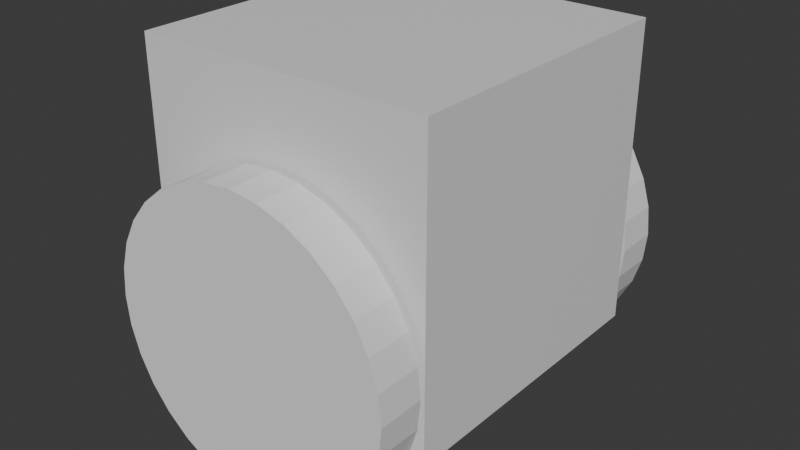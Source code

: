 # Source: Differential.blend  (saved by Blender 4.2.67; exported with 4.5.12 LTS)
import bpy
from mathutils import Matrix  # noqa: F401  (used for matrix-valued properties, if any)

bpy.ops.wm.read_factory_settings(use_empty=True)
scene = bpy.context.scene
scene.name = 'Scene'

# ---- collections
col_collection = bpy.data.collections.new('Collection'); scene.collection.children.link(col_collection)
col_link = bpy.data.collections.new('link'); scene.collection.children.link(col_link)
col_collision = bpy.data.collections.new('collision'); scene.collection.children.link(col_collision)

# ---- materials (node trees are filled in below, after node groups)
mat_material = bpy.data.materials.new('Material')
mat_material.alpha_threshold = 0.0
mat_material.roughness = 0.5
mat_material.line_color = (0.0, 0.0, 0.0, 1.0)

# ---- material node trees
mat_material.use_nodes = True; mat_material.node_tree.nodes.clear()
_N = mat_material.node_tree.nodes; _L = mat_material.node_tree.links
n0 = _N.new('ShaderNodeOutputMaterial'); n0.name = 'Material Output'; n0.location = (300, 300)
n1 = _N.new('ShaderNodeBsdfPrincipled'); n1.name = 'Principled BSDF'; n1.location = (10, 300)
n1.inputs[3].default_value = 1.45
_L.new(n1.outputs[0], n0.inputs[0])
n0.is_active_output = True

# ---- world
world_world = bpy.data.worlds.new('World'); scene.world = world_world
world_world.use_nodes = True; world_world.node_tree.nodes.clear()
_N = world_world.node_tree.nodes; _L = world_world.node_tree.links
n0 = _N.new('ShaderNodeOutputWorld'); n0.name = 'World Output'; n0.location = (300, 300)
n1 = _N.new('ShaderNodeBackground'); n1.name = 'Background'; n1.location = (10, 300)
n1.inputs[0].default_value = (0.05088, 0.05088, 0.05088, 1.0)
_L.new(n1.outputs[0], n0.inputs[0])
n0.is_active_output = True
world_world.color = (0.05088, 0.05088, 0.05088)
world_world.sun_shadow_jitter_overblur = 0.0

# ---- meshes
me_cylinder = bpy.data.meshes.new('Cylinder')
me_cylinder.from_pydata([(-8.306e-09, -1.0, 0.1526), (-8.306e-09, -1.0, -0.1526), (0.1951, -0.9808, 0.1526), (0.1951, -0.9808, -0.1526), (0.3827, -0.9239, 0.1526), (0.3827, -0.9239, -0.1526), (0.5556, -0.8315, 0.1526), (0.5556, -0.8315, -0.1526), (0.7071, -0.7071, 0.1526), (0.7071, -0.7071, -0.1526), (0.8315, -0.5556, 0.1526), (0.8315, -0.5556, -0.1526), (0.9239, -0.3827, 0.1526), (0.9239, -0.3827, -0.1526), (0.9808, -0.1951, 0.1526), (0.9808, -0.1951, -0.1526), (1.0, 1.905e-08, 0.1526), (1.0, -2.704e-08, -0.1526), (0.9808, 0.1951, 0.1526), (0.9808, 0.1951, -0.1526), (0.9239, 0.3827, 0.1526), (0.9239, 0.3827, -0.1526), (0.8315, 0.5556, 0.1526), (0.8315, 0.5556, -0.1526), (0.7071, 0.7071, 0.1526), (0.7071, 0.7071, -0.1526), (0.5556, 0.8315, 0.1526), (0.5556, 0.8315, -0.1526), (0.3827, 0.9239, 0.1526), (0.3827, 0.9239, -0.1526), (0.1951, 0.9808, 0.1526), (0.1951, 0.9808, -0.1526), (-8.306e-09, 1.0, 0.1526), (-8.306e-09, 1.0, -0.1526), (-0.1951, 0.9808, 0.1526), (-0.1951, 0.9808, -0.1526), (-0.3827, 0.9239, 0.1526), (-0.3827, 0.9239, -0.1526), (-0.5556, 0.8315, 0.1526), (-0.5556, 0.8315, -0.1526), (-0.7071, 0.7071, 0.1526), (-0.7071, 0.7071, -0.1526), (-0.8315, 0.5556, 0.1526), (-0.8315, 0.5556, -0.1526), (-0.9239, 0.3827, 0.1526), (-0.9239, 0.3827, -0.1526), (-0.9808, 0.1951, 0.1526), (-0.9808, 0.1951, -0.1526), (-1.0, 1.905e-08, 0.1526), (-1.0, -2.704e-08, -0.1526), (-0.9808, -0.1951, 0.1526), (-0.9808, -0.1951, -0.1526), (-0.9239, -0.3827, 0.1526), (-0.9239, -0.3827, -0.1526), (-0.8315, -0.5556, 0.1526), (-0.8315, -0.5556, -0.1526), (-0.7071, -0.7071, 0.1526), (-0.7071, -0.7071, -0.1526), (-0.5556, -0.8315, 0.1526), (-0.5556, -0.8315, -0.1526), (-0.3827, -0.9239, 0.1526), (-0.3827, -0.9239, -0.1526), (-0.1951, -0.9808, 0.1526), (-0.1951, -0.9808, -0.1526)], [], [(0, 1, 3, 2), (2, 3, 5, 4), (4, 5, 7, 6), (6, 7, 9, 8), (8, 9, 11, 10), (10, 11, 13, 12), (12, 13, 15, 14), (14, 15, 17, 16), (16, 17, 19, 18), (18, 19, 21, 20), (20, 21, 23, 22), (22, 23, 25, 24), (24, 25, 27, 26), (26, 27, 29, 28), (28, 29, 31, 30), (30, 31, 33, 32), (32, 33, 35, 34), (34, 35, 37, 36), (36, 37, 39, 38), (38, 39, 41, 40), (40, 41, 43, 42), (42, 43, 45, 44), (44, 45, 47, 46), (46, 47, 49, 48), (48, 49, 51, 50), (50, 51, 53, 52), (52, 53, 55, 54), (54, 55, 57, 56), (56, 57, 59, 58), (58, 59, 61, 60), (3, 1, 63, 61, 59, 57, 55, 53, 51, 49, 47, 45, 43, 41, 39, 37, 35, 33, 31, 29, 27, 25, 23, 21, 19, 17, 15, 13, 11, 9, 7, 5), (60, 61, 63, 62), (62, 63, 1, 0), (0, 2, 4, 6, 8, 10, 12, 14, 16, 18, 20, 22, 24, 26, 28, 30, 32, 34, 36, 38, 40, 42, 44, 46, 48, 50, 52, 54, 56, 58, 60, 62)])
_uv = me_cylinder.uv_layers.new(name='UVMap')
_uv.uv.foreach_set('vector', [1.0, 0.5, 1.0, 1.0, 0.9688, 1.0, 0.9688, 0.5, 0.9688, 0.5, 0.9688, 1.0, 0.9375, 1.0, 0.9375, 0.5, 0.9375, 0.5, 0.9375, 1.0, 0.9062, 1.0, 0.9062, 0.5, 0.9062, 0.5, 0.9062, 1.0, 0.875, 1.0, 0.875, 0.5, 0.875, 0.5, 0.875, 1.0, 0.8438, 1.0, 0.8438, 0.5, 0.8438, 0.5, 0.8438, 1.0, 0.8125, 1.0, 0.8125, 0.5, 0.8125, 0.5, 0.8125, 1.0, 0.7812, 1.0, 0.7812, 0.5, 0.7812, 0.5, 0.7812, 1.0, 0.75, 1.0, 0.75, 0.5, 0.75, 0.5, 0.75, 1.0, 0.7188, 1.0, 0.7188, 0.5, 0.7188, 0.5, 0.7188, 1.0, 0.6875, 1.0, 0.6875, 0.5, 0.6875, 0.5, 0.6875, 1.0, 0.6562, 1.0, 0.6562, 0.5, 0.6562, 0.5, 0.6562, 1.0, 0.625, 1.0, 0.625, 0.5, 0.625, 0.5, 0.625, 1.0, 0.5938, 1.0, 0.5938, 0.5, 0.5938, 0.5, 0.5938, 1.0, 0.5625, 1.0, 0.5625, 0.5, 0.5625, 0.5, 0.5625, 1.0, 0.5312, 1.0, 0.5312, 0.5, 0.5312, 0.5, 0.5312, 1.0, 0.5, 1.0, 0.5, 0.5, 0.5, 0.5, 0.5, 1.0, 0.4688, 1.0, 0.4688, 0.5, 0.4688, 0.5, 0.4688, 1.0, 0.4375, 1.0, 0.4375, 0.5, 0.4375, 0.5, 0.4375, 1.0, 0.4062, 1.0, 0.4062, 0.5, 0.4062, 0.5, 0.4062, 1.0, 0.375, 1.0, 0.375, 0.5, 0.375, 0.5, 0.375, 1.0, 0.3438, 1.0, 0.3438, 0.5, 0.3438, 0.5, 0.3438, 1.0, 0.3125, 1.0, 0.3125, 0.5, 0.3125, 0.5, 0.3125, 1.0, 0.2812, 1.0, 0.2812, 0.5, 0.2812, 0.5, 0.2812, 1.0, 0.25, 1.0, 0.25, 0.5, 0.25, 0.5, 0.25, 1.0, 0.2188, 1.0, 0.2188, 0.5, 0.2188, 0.5, 0.2188, 1.0, 0.1875, 1.0, 0.1875, 0.5, 0.1875, 0.5, 0.1875, 1.0, 0.1562, 1.0, 0.1562, 0.5, 0.1562, 0.5, 0.1562, 1.0, 0.125, 1.0, 0.125, 0.5, 0.125, 0.5, 0.125, 1.0, 0.09375, 1.0, 0.09375, 0.5, 0.09375, 0.5, 0.09375, 1.0, 0.0625, 1.0, 0.0625, 0.5, 0.2968, 0.4854, 0.25, 0.49, 0.2032, 0.4854, 0.1582, 0.4717, 0.1167, 0.4496, 0.08029, 0.4197, 0.05045, 0.3833, 0.02827, 0.3418, 0.01461, 0.2968, 0.01, 0.25, 0.01461, 0.2032, 0.02827, 0.1582, 0.05045, 0.1167, 0.08029, 0.08029, 0.1167, 0.05045, 0.1582, 0.02827, 0.2032, 0.01461, 0.25, 0.01, 0.2968, 0.01461, 0.3418, 0.02827, 0.3833, 0.05045, 0.4197, 0.08029, 0.4496, 0.1167, 0.4717, 0.1582, 0.4854, 0.2032, 0.49, 0.25, 0.4854, 0.2968, 0.4717, 0.3418, 0.4496, 0.3833, 0.4197, 0.4197, 0.3833, 0.4496, 0.3418, 0.4717, 0.0625, 0.5, 0.0625, 1.0, 0.03125, 1.0, 0.03125, 0.5, 0.03125, 0.5, 0.03125, 1.0, 0.0, 1.0, 0.0, 0.5, 0.75, 0.49, 0.7968, 0.4854, 0.8418, 0.4717, 0.8833, 0.4496, 0.9197, 0.4197, 0.9496, 0.3833, 0.9717, 0.3418, 0.9854, 0.2968, 0.99, 0.25, 0.9854, 0.2032, 0.9717, 0.1582, 0.9496, 0.1167, 0.9197, 0.08029, 0.8833, 0.05045, 0.8418, 0.02827, 0.7968, 0.01461, 0.75, 0.01, 0.7032, 0.01461, 0.6582, 0.02827, 0.6167, 0.05045, 0.5803, 0.08029, 0.5504, 0.1167, 0.5283, 0.1582, 0.5146, 0.2032, 0.51, 0.25, 0.5146, 0.2968, 0.5283, 0.3418, 0.5504, 0.3833, 0.5803, 0.4197, 0.6167, 0.4496, 0.6582, 0.4717, 0.7032, 0.4854])
me_cylinder.update()
me_cylinder_001 = bpy.data.meshes.new('Cylinder.001')
me_cylinder_001.from_pydata([(-8.306e-09, 1.0, -0.1526), (-8.306e-09, 1.0, 0.1526), (0.1951, 0.9808, -0.1526), (0.1951, 0.9808, 0.1526), (0.3827, 0.9239, -0.1526), (0.3827, 0.9239, 0.1526), (0.5556, 0.8315, -0.1526), (0.5556, 0.8315, 0.1526), (0.7071, 0.7071, -0.1526), (0.7071, 0.7071, 0.1526), (0.8315, 0.5556, -0.1526), (0.8315, 0.5556, 0.1526), (0.9239, 0.3827, -0.1526), (0.9239, 0.3827, 0.1526), (0.9808, 0.1951, -0.1526), (0.9808, 0.1951, 0.1526), (1.0, 3.996e-09, -0.1526), (1.0, 3.996e-09, 0.1526), (0.9808, -0.1951, -0.1526), (0.9808, -0.1951, 0.1526), (0.9239, -0.3827, -0.1526), (0.9239, -0.3827, 0.1526), (0.8315, -0.5556, -0.1526), (0.8315, -0.5556, 0.1526), (0.7071, -0.7071, -0.1526), (0.7071, -0.7071, 0.1526), (0.5556, -0.8315, -0.1526), (0.5556, -0.8315, 0.1526), (0.3827, -0.9239, -0.1526), (0.3827, -0.9239, 0.1526), (0.1951, -0.9808, -0.1526), (0.1951, -0.9808, 0.1526), (-8.306e-09, -1.0, -0.1526), (-8.306e-09, -1.0, 0.1526), (-0.1951, -0.9808, -0.1526), (-0.1951, -0.9808, 0.1526), (-0.3827, -0.9239, -0.1526), (-0.3827, -0.9239, 0.1526), (-0.5556, -0.8315, -0.1526), (-0.5556, -0.8315, 0.1526), (-0.7071, -0.7071, -0.1526), (-0.7071, -0.7071, 0.1526), (-0.8315, -0.5556, -0.1526), (-0.8315, -0.5556, 0.1526), (-0.9239, -0.3827, -0.1526), (-0.9239, -0.3827, 0.1526), (-0.9808, -0.1951, -0.1526), (-0.9808, -0.1951, 0.1526), (-1.0, 3.996e-09, -0.1526), (-1.0, 3.996e-09, 0.1526), (-0.9808, 0.1951, -0.1526), (-0.9808, 0.1951, 0.1526), (-0.9239, 0.3827, -0.1526), (-0.9239, 0.3827, 0.1526), (-0.8315, 0.5556, -0.1526), (-0.8315, 0.5556, 0.1526), (-0.7071, 0.7071, -0.1526), (-0.7071, 0.7071, 0.1526), (-0.5556, 0.8315, -0.1526), (-0.5556, 0.8315, 0.1526), (-0.3827, 0.9239, -0.1526), (-0.3827, 0.9239, 0.1526), (-0.1951, 0.9808, -0.1526), (-0.1951, 0.9808, 0.1526)], [], [(0, 1, 3, 2), (2, 3, 5, 4), (4, 5, 7, 6), (6, 7, 9, 8), (8, 9, 11, 10), (10, 11, 13, 12), (12, 13, 15, 14), (14, 15, 17, 16), (16, 17, 19, 18), (18, 19, 21, 20), (20, 21, 23, 22), (22, 23, 25, 24), (24, 25, 27, 26), (26, 27, 29, 28), (28, 29, 31, 30), (30, 31, 33, 32), (32, 33, 35, 34), (34, 35, 37, 36), (36, 37, 39, 38), (38, 39, 41, 40), (40, 41, 43, 42), (42, 43, 45, 44), (44, 45, 47, 46), (46, 47, 49, 48), (48, 49, 51, 50), (50, 51, 53, 52), (52, 53, 55, 54), (54, 55, 57, 56), (56, 57, 59, 58), (58, 59, 61, 60), (3, 1, 63, 61, 59, 57, 55, 53, 51, 49, 47, 45, 43, 41, 39, 37, 35, 33, 31, 29, 27, 25, 23, 21, 19, 17, 15, 13, 11, 9, 7, 5), (60, 61, 63, 62), (62, 63, 1, 0), (0, 2, 4, 6, 8, 10, 12, 14, 16, 18, 20, 22, 24, 26, 28, 30, 32, 34, 36, 38, 40, 42, 44, 46, 48, 50, 52, 54, 56, 58, 60, 62)])
_uv = me_cylinder_001.uv_layers.new(name='UVMap')
_uv.uv.foreach_set('vector', [1.0, 0.5, 1.0, 1.0, 0.9688, 1.0, 0.9688, 0.5, 0.9688, 0.5, 0.9688, 1.0, 0.9375, 1.0, 0.9375, 0.5, 0.9375, 0.5, 0.9375, 1.0, 0.9062, 1.0, 0.9062, 0.5, 0.9062, 0.5, 0.9062, 1.0, 0.875, 1.0, 0.875, 0.5, 0.875, 0.5, 0.875, 1.0, 0.8438, 1.0, 0.8438, 0.5, 0.8438, 0.5, 0.8438, 1.0, 0.8125, 1.0, 0.8125, 0.5, 0.8125, 0.5, 0.8125, 1.0, 0.7812, 1.0, 0.7812, 0.5, 0.7812, 0.5, 0.7812, 1.0, 0.75, 1.0, 0.75, 0.5, 0.75, 0.5, 0.75, 1.0, 0.7188, 1.0, 0.7188, 0.5, 0.7188, 0.5, 0.7188, 1.0, 0.6875, 1.0, 0.6875, 0.5, 0.6875, 0.5, 0.6875, 1.0, 0.6562, 1.0, 0.6562, 0.5, 0.6562, 0.5, 0.6562, 1.0, 0.625, 1.0, 0.625, 0.5, 0.625, 0.5, 0.625, 1.0, 0.5938, 1.0, 0.5938, 0.5, 0.5938, 0.5, 0.5938, 1.0, 0.5625, 1.0, 0.5625, 0.5, 0.5625, 0.5, 0.5625, 1.0, 0.5312, 1.0, 0.5312, 0.5, 0.5312, 0.5, 0.5312, 1.0, 0.5, 1.0, 0.5, 0.5, 0.5, 0.5, 0.5, 1.0, 0.4688, 1.0, 0.4688, 0.5, 0.4688, 0.5, 0.4688, 1.0, 0.4375, 1.0, 0.4375, 0.5, 0.4375, 0.5, 0.4375, 1.0, 0.4062, 1.0, 0.4062, 0.5, 0.4062, 0.5, 0.4062, 1.0, 0.375, 1.0, 0.375, 0.5, 0.375, 0.5, 0.375, 1.0, 0.3438, 1.0, 0.3438, 0.5, 0.3438, 0.5, 0.3438, 1.0, 0.3125, 1.0, 0.3125, 0.5, 0.3125, 0.5, 0.3125, 1.0, 0.2812, 1.0, 0.2812, 0.5, 0.2812, 0.5, 0.2812, 1.0, 0.25, 1.0, 0.25, 0.5, 0.25, 0.5, 0.25, 1.0, 0.2188, 1.0, 0.2188, 0.5, 0.2188, 0.5, 0.2188, 1.0, 0.1875, 1.0, 0.1875, 0.5, 0.1875, 0.5, 0.1875, 1.0, 0.1562, 1.0, 0.1562, 0.5, 0.1562, 0.5, 0.1562, 1.0, 0.125, 1.0, 0.125, 0.5, 0.125, 0.5, 0.125, 1.0, 0.09375, 1.0, 0.09375, 0.5, 0.09375, 0.5, 0.09375, 1.0, 0.0625, 1.0, 0.0625, 0.5, 0.2968, 0.4854, 0.25, 0.49, 0.2032, 0.4854, 0.1582, 0.4717, 0.1167, 0.4496, 0.08029, 0.4197, 0.05045, 0.3833, 0.02827, 0.3418, 0.01461, 0.2968, 0.01, 0.25, 0.01461, 0.2032, 0.02827, 0.1582, 0.05045, 0.1167, 0.08029, 0.08029, 0.1167, 0.05045, 0.1582, 0.02827, 0.2032, 0.01461, 0.25, 0.01, 0.2968, 0.01461, 0.3418, 0.02827, 0.3833, 0.05045, 0.4197, 0.08029, 0.4496, 0.1167, 0.4717, 0.1582, 0.4854, 0.2032, 0.49, 0.25, 0.4854, 0.2968, 0.4717, 0.3418, 0.4496, 0.3833, 0.4197, 0.4197, 0.3833, 0.4496, 0.3418, 0.4717, 0.0625, 0.5, 0.0625, 1.0, 0.03125, 1.0, 0.03125, 0.5, 0.03125, 0.5, 0.03125, 1.0, 0.0, 1.0, 0.0, 0.5, 0.75, 0.49, 0.7968, 0.4854, 0.8418, 0.4717, 0.8833, 0.4496, 0.9197, 0.4197, 0.9496, 0.3833, 0.9717, 0.3418, 0.9854, 0.2968, 0.99, 0.25, 0.9854, 0.2032, 0.9717, 0.1582, 0.9496, 0.1167, 0.9197, 0.08029, 0.8833, 0.05045, 0.8418, 0.02827, 0.7968, 0.01461, 0.75, 0.01, 0.7032, 0.01461, 0.6582, 0.02827, 0.6167, 0.05045, 0.5803, 0.08029, 0.5504, 0.1167, 0.5283, 0.1582, 0.5146, 0.2032, 0.51, 0.25, 0.5146, 0.2968, 0.5283, 0.3418, 0.5504, 0.3833, 0.5803, 0.4197, 0.6167, 0.4496, 0.6582, 0.4717, 0.7032, 0.4854])
me_cylinder_001.update()
me_cube = bpy.data.meshes.new('Cube')
me_cube.from_pydata([(1.0, 1.0, 1.54), (1.0, 1.0, -0.4604), (1.0, -1.0, 1.54), (1.0, -1.0, -0.4604), (-1.0, 1.0, 1.54), (-1.0, 1.0, -0.4604), (-1.0, -1.0, 1.54), (-1.0, -1.0, -0.4604)], [], [(0, 4, 6, 2), (3, 2, 6, 7), (7, 6, 4, 5), (5, 1, 3, 7), (1, 0, 2, 3), (5, 4, 0, 1)])
_uv = me_cube.uv_layers.new(name='UVMap')
_uv.uv.foreach_set('vector', [0.625, 0.5, 0.875, 0.5, 0.875, 0.75, 0.625, 0.75, 0.375, 0.75, 0.625, 0.75, 0.625, 1.0, 0.375, 1.0, 0.375, 0.0, 0.625, 0.0, 0.625, 0.25, 0.375, 0.25, 0.125, 0.5, 0.375, 0.5, 0.375, 0.75, 0.125, 0.75, 0.375, 0.5, 0.625, 0.5, 0.625, 0.75, 0.375, 0.75, 0.375, 0.25, 0.625, 0.25, 0.625, 0.5, 0.375, 0.5])
me_cube.materials.append(mat_material)
me_cube.use_mirror_vertex_groups = False
me_cube.update()
arm_armature_003 = bpy.data.armatures.new('Armature.003')  # bones are not reproduced
arm_armature_004 = bpy.data.armatures.new('Armature.004')  # bones are not reproduced
arm_armature_005 = bpy.data.armatures.new('Armature.005')  # bones are not reproduced

# ---- objects
ob_wheel_r = bpy.data.objects.new('Wheel.R', me_cylinder)
ob_wheel_l = bpy.data.objects.new('Wheel.L', me_cylinder_001)
ob_body = bpy.data.objects.new('Body', me_cube)
ob_body_link = bpy.data.objects.new('Body_link', arm_armature_003)
ob_wheel_r_link = bpy.data.objects.new('Wheel.R_link', arm_armature_004)
ob_wheel_l_link = bpy.data.objects.new('Wheel.L_link', arm_armature_005)

# ---- transforms, parenting, visibility, modifiers, constraints
ob_wheel_r.parent = ob_wheel_r_link
ob_wheel_r.matrix_parent_inverse = Matrix(((1.0, -0.0, 0.0, -8.306e-09), (-0.0, 7.55e-08, 1.0, 9.368e-08), (-0.0, -1.0, 7.55e-08, -1.188), (0.0, 0.0, -0.0, 1.0)))
ob_wheel_r.location = (8.306e-09, -1.188, -3.996e-09)
ob_wheel_r.rotation_euler = (1.571, -0.0, 0.0)
ob_wheel_l.parent = ob_wheel_l_link
ob_wheel_l.matrix_parent_inverse = Matrix(((1.0, -0.0, -0.0, -8.306e-09), (-0.0, 7.55e-08, -1.0, -9.005e-08), (0.0, 1.0, 7.55e-08, -1.193), (-0.0, 0.0, -0.0, 1.0)))
ob_wheel_l.location = (8.306e-09, 1.193, 0.0)
ob_wheel_l.rotation_euler = (-1.571, 0.0, 0.0)
ob_body.parent = ob_body_link
ob_body.matrix_parent_inverse = Matrix(((0.6495, -0.0, 0.0, -0.0), (-0.0, 0.6495, -0.0, 0.0), (0.0, -0.0, 0.6495, -0.0), (-0.0, 0.0, -0.0, 1.0)))
ob_body.location = (0.0, 0.0, 0.0)
ob_body.lock_rotations_4d = False
ob_body.empty_display_type = 'ARROWS'
ob_body.lineart.crease_threshold = 0.0
ob_body_link.location = (0.0, 0.0, 0.0)
ob_body_link.scale = (1.54, 1.54, 1.54)
ob_body_link.show_in_front = True
ob_wheel_r_link.parent = ob_body_link
ob_wheel_r_link.matrix_parent_inverse = Matrix(((0.6495, -0.0, 0.0, -0.0), (-0.0, 0.6495, -0.0, 0.0), (0.0, -0.0, 0.6495, -0.0), (-0.0, 0.0, -0.0, 1.0)))
ob_wheel_r_link.location = (8.306e-09, -1.188, -3.996e-09)
ob_wheel_r_link.rotation_euler = (1.571, -0.0, 0.0)
ob_wheel_r_link.show_in_front = True
ob_wheel_l_link.parent = ob_body_link
ob_wheel_l_link.matrix_parent_inverse = Matrix(((0.6495, -0.0, 0.0, -0.0), (-0.0, 0.6495, -0.0, 0.0), (0.0, -0.0, 0.6495, -0.0), (-0.0, 0.0, -0.0, 1.0)))
ob_wheel_l_link.location = (8.306e-09, 1.193, 0.0)
ob_wheel_l_link.rotation_euler = (-1.571, 0.0, 0.0)
ob_wheel_l_link.show_in_front = True

# ---- collection membership
col_collection.objects.link(ob_wheel_r)
col_collection.objects.link(ob_wheel_l)
col_collection.objects.link(ob_body)
col_link.objects.link(ob_body_link)
col_link.objects.link(ob_wheel_r_link)
col_link.objects.link(ob_wheel_l_link)

# ---- scene / render settings (as saved in the file)
scene.frame_start = 1; scene.frame_end = 250; scene.frame_set(0)
scene.render.engine = 'BLENDER_EEVEE_NEXT'
bpy.context.view_layer.update()

# ---- added for rendering (the .blend has no active camera and no usable light): camera, sun
cam_auto = bpy.data.cameras.new('AutoCamera')
cam_auto.lens = 50.0
cam_auto.sensor_width = 36.0
cam_auto.clip_end = 1000.0
ob_auto_camera = bpy.data.objects.new('AutoCamera', cam_auto)
scene.collection.objects.link(ob_auto_camera)
ob_auto_camera.location = (3.8885, -4.66376, 3.38058)
ob_auto_camera.rotation_euler = (1.09748, -7.21219e-08, 0.694738)
scene.camera = ob_auto_camera
light_auto_sun = bpy.data.lights.new('AutoSun', 'SUN')
light_auto_sun.energy = 3.0
light_auto_sun.angle = 0.0523599
ob_auto_sun = bpy.data.objects.new('AutoSun', light_auto_sun)
scene.collection.objects.link(ob_auto_sun)
ob_auto_sun.rotation_euler = (0.872665, 0.174533, 0.523599)
bpy.context.view_layer.update()
